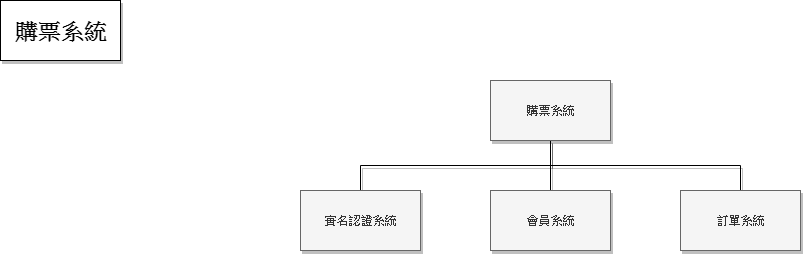

The diagram above was exported from draw.io. Its source (the exported page's mxGraphModel, read from the mxfile embedded in the PNG):
<mxGraphModel dx="1408" dy="819" grid="1" gridSize="10" guides="1" tooltips="1" connect="1" arrows="1" fold="1" page="1" pageScale="1" pageWidth="1169" pageHeight="1654" math="0" shadow="0">
  <root>
    <mxCell id="MVxPPMc_eECbIQRb4GNz-0" />
    <mxCell id="MVxPPMc_eECbIQRb4GNz-1" parent="MVxPPMc_eECbIQRb4GNz-0" />
    <mxCell id="MVxPPMc_eECbIQRb4GNz-2" value="&lt;b&gt;&lt;font style=&quot;font-size: 22px&quot;&gt;購票系統&lt;/font&gt;&lt;/b&gt;" style="rounded=0;whiteSpace=wrap;html=1;shadow=1;" vertex="1" parent="MVxPPMc_eECbIQRb4GNz-1">
      <mxGeometry x="20" y="20" width="120" height="60" as="geometry" />
    </mxCell>
    <mxCell id="MVxPPMc_eECbIQRb4GNz-14" style="edgeStyle=orthogonalEdgeStyle;rounded=0;orthogonalLoop=1;jettySize=auto;html=1;exitX=0.5;exitY=1;exitDx=0;exitDy=0;endArrow=none;endFill=0;shadow=1;" edge="1" parent="MVxPPMc_eECbIQRb4GNz-1" source="MVxPPMc_eECbIQRb4GNz-3" target="MVxPPMc_eECbIQRb4GNz-4">
      <mxGeometry relative="1" as="geometry" />
    </mxCell>
    <mxCell id="MVxPPMc_eECbIQRb4GNz-15" style="edgeStyle=orthogonalEdgeStyle;rounded=0;orthogonalLoop=1;jettySize=auto;html=1;exitX=0.5;exitY=1;exitDx=0;exitDy=0;endArrow=none;endFill=0;shadow=1;" edge="1" parent="MVxPPMc_eECbIQRb4GNz-1" source="MVxPPMc_eECbIQRb4GNz-3" target="MVxPPMc_eECbIQRb4GNz-5">
      <mxGeometry relative="1" as="geometry" />
    </mxCell>
    <mxCell id="MVxPPMc_eECbIQRb4GNz-16" style="edgeStyle=orthogonalEdgeStyle;rounded=0;orthogonalLoop=1;jettySize=auto;html=1;exitX=0.5;exitY=1;exitDx=0;exitDy=0;endArrow=none;endFill=0;shadow=1;" edge="1" parent="MVxPPMc_eECbIQRb4GNz-1" source="MVxPPMc_eECbIQRb4GNz-3" target="MVxPPMc_eECbIQRb4GNz-6">
      <mxGeometry relative="1" as="geometry" />
    </mxCell>
    <mxCell id="MVxPPMc_eECbIQRb4GNz-3" value="購票系統" style="rounded=0;whiteSpace=wrap;html=1;fillColor=#f5f5f5;strokeColor=#666666;fontColor=#333333;shadow=1;" vertex="1" parent="MVxPPMc_eECbIQRb4GNz-1">
      <mxGeometry x="510" y="100" width="120" height="60" as="geometry" />
    </mxCell>
    <mxCell id="MVxPPMc_eECbIQRb4GNz-4" value="會員系統" style="rounded=0;whiteSpace=wrap;html=1;fillColor=#f5f5f5;strokeColor=#666666;fontColor=#333333;shadow=1;" vertex="1" parent="MVxPPMc_eECbIQRb4GNz-1">
      <mxGeometry x="510" y="210" width="120" height="60" as="geometry" />
    </mxCell>
    <mxCell id="MVxPPMc_eECbIQRb4GNz-5" value="訂單系統" style="rounded=0;whiteSpace=wrap;html=1;fillColor=#f5f5f5;strokeColor=#666666;fontColor=#333333;shadow=1;" vertex="1" parent="MVxPPMc_eECbIQRb4GNz-1">
      <mxGeometry x="700" y="210" width="120" height="60" as="geometry" />
    </mxCell>
    <mxCell id="MVxPPMc_eECbIQRb4GNz-6" value="實名認證系統" style="rounded=0;whiteSpace=wrap;html=1;fillColor=#f5f5f5;strokeColor=#666666;fontColor=#333333;shadow=1;" vertex="1" parent="MVxPPMc_eECbIQRb4GNz-1">
      <mxGeometry x="320" y="210" width="120" height="60" as="geometry" />
    </mxCell>
  </root>
</mxGraphModel>